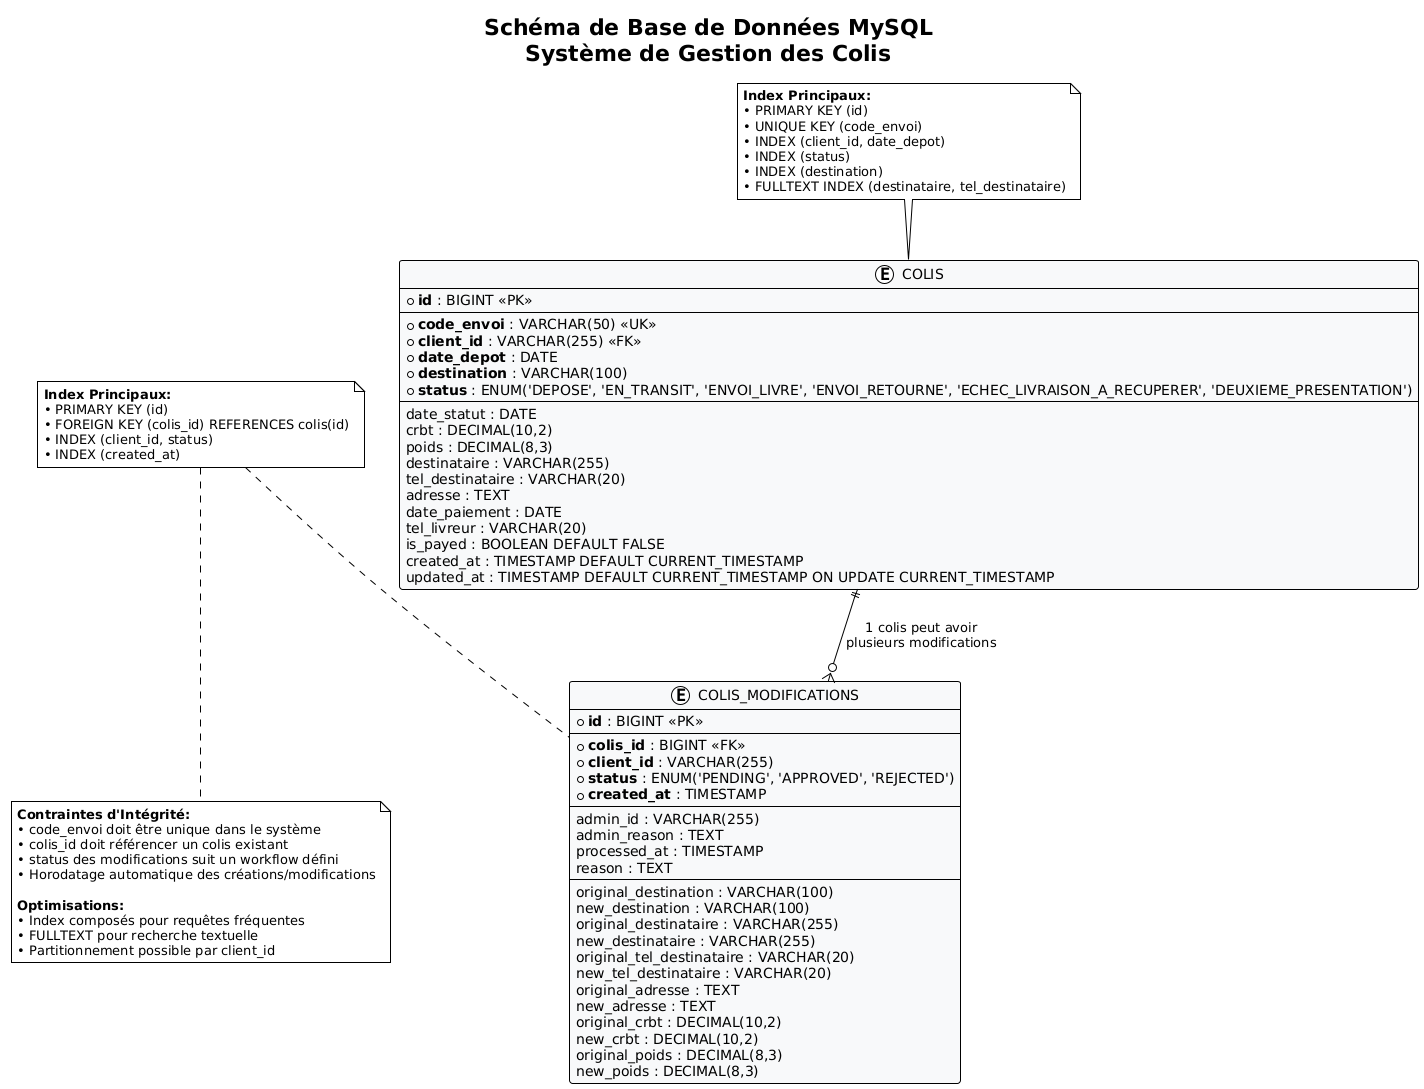

The diagram above was rendered by PlantUML. Its source (embedded in the PNG):
@startuml
!theme plain
skinparam backgroundColor #FFFFFF
skinparam classBackgroundColor #F8F9FA

title Schéma de Base de Données MySQL\nSystème de Gestion des Colis

entity "COLIS" as colis {
  * **id** : BIGINT <<PK>>
  --
  * **code_envoi** : VARCHAR(50) <<UK>>
  * **client_id** : VARCHAR(255) <<FK>>
  * **date_depot** : DATE
  * **destination** : VARCHAR(100)
  * **status** : ENUM('DEPOSE', 'EN_TRANSIT', 'ENVOI_LIVRE', 'ENVOI_RETOURNE', 'ECHEC_LIVRAISON_A_RECUPERER', 'DEUXIEME_PRESENTATION')
  --
  date_statut : DATE
  crbt : DECIMAL(10,2)
  poids : DECIMAL(8,3)
  destinataire : VARCHAR(255)
  tel_destinataire : VARCHAR(20)
  adresse : TEXT
  date_paiement : DATE
  tel_livreur : VARCHAR(20)
  is_payed : BOOLEAN DEFAULT FALSE
  created_at : TIMESTAMP DEFAULT CURRENT_TIMESTAMP
  updated_at : TIMESTAMP DEFAULT CURRENT_TIMESTAMP ON UPDATE CURRENT_TIMESTAMP
}

entity "COLIS_MODIFICATIONS" as modifications {
  * **id** : BIGINT <<PK>>
  --
  * **colis_id** : BIGINT <<FK>>
  * **client_id** : VARCHAR(255)
  * **status** : ENUM('PENDING', 'APPROVED', 'REJECTED')
  * **created_at** : TIMESTAMP
  --
  admin_id : VARCHAR(255)
  admin_reason : TEXT
  processed_at : TIMESTAMP
  reason : TEXT
  --
  original_destination : VARCHAR(100)
  new_destination : VARCHAR(100)
  original_destinataire : VARCHAR(255)
  new_destinataire : VARCHAR(255)
  original_tel_destinataire : VARCHAR(20)
  new_tel_destinataire : VARCHAR(20)
  original_adresse : TEXT
  new_adresse : TEXT
  original_crbt : DECIMAL(10,2)
  new_crbt : DECIMAL(10,2)
  original_poids : DECIMAL(8,3)
  new_poids : DECIMAL(8,3)
}

' Relations
colis ||--o{ modifications : "1 colis peut avoir\nplusieurs modifications"

' Index annotations
note top of colis
  **Index Principaux:**
  • PRIMARY KEY (id)
  • UNIQUE KEY (code_envoi)
  • INDEX (client_id, date_depot)
  • INDEX (status)
  • INDEX (destination)
  • FULLTEXT INDEX (destinataire, tel_destinataire)
end note

note top of modifications
  **Index Principaux:**
  • PRIMARY KEY (id)
  • FOREIGN KEY (colis_id) REFERENCES colis(id)
  • INDEX (client_id, status)
  • INDEX (created_at)
end note

note bottom
  **Contraintes d'Intégrité:**
  • code_envoi doit être unique dans le système
  • colis_id doit référencer un colis existant
  • status des modifications suit un workflow défini
  • Horodatage automatique des créations/modifications
  
  **Optimisations:**
  • Index composés pour requêtes fréquentes
  • FULLTEXT pour recherche textuelle
  • Partitionnement possible par client_id
end note
@enduml